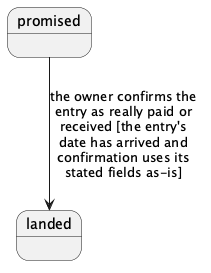

The diagram above was rendered by PlantUML. Its source (embedded in the PNG):
@startuml
' State diagram of vault project 'financials' — PlantUML source.
' Entity: entity/expected-entry — Expected entry (model.Transaction in the expected store)
' States: 2 · Transitions: 1 (of 1)

' States (declared first — nothing referenced before declared)
state "promised" as s0
state "landed" as s1

' Transitions (from --> to : event [condition])
s0 --> s1 : the owner confirms the\nentry as really paid or\nreceived [the entry's\ndate has arrived and\nconfirmation uses its\nstated fields as-is]

@enduml